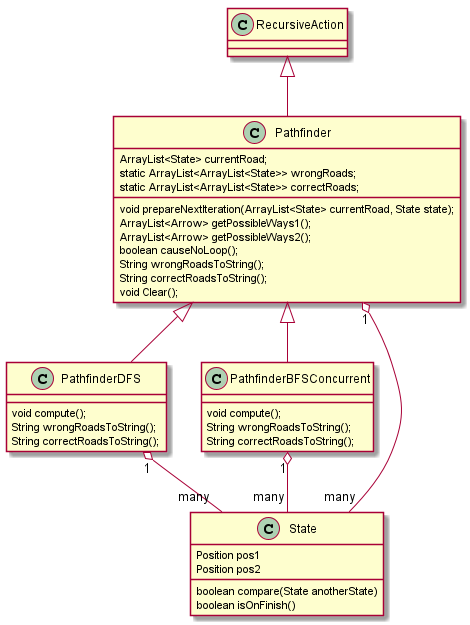

The diagram above was rendered by PlantUML. Its source (embedded in the PNG):
@startuml
RecursiveAction<|-- Pathfinder
Pathfinder <|-- PathfinderDFS
Pathfinder <|-- PathfinderBFSConcurrent
Pathfinder "1" o-- "many" State
PathfinderDFS "1" o-- "many" State
PathfinderBFSConcurrent "1" o-- "many" State
Pathfinder : ArrayList<State> currentRoad;

Pathfinder : static ArrayList<ArrayList<State>> wrongRoads;
Pathfinder : static ArrayList<ArrayList<State>> correctRoads;


Pathfinder : void prepareNextIteration(ArrayList<State> currentRoad, State state);
Pathfinder : ArrayList<Arrow> getPossibleWays1();
Pathfinder : ArrayList<Arrow> getPossibleWays2();
Pathfinder : boolean causeNoLoop();
Pathfinder : String wrongRoadsToString();
Pathfinder : String correctRoadsToString();
Pathfinder : void Clear();

PathfinderDFS : void compute();
PathfinderDFS : String wrongRoadsToString();
PathfinderDFS : String correctRoadsToString();

PathfinderBFSConcurrent : void compute();
PathfinderBFSConcurrent : String wrongRoadsToString();
PathfinderBFSConcurrent : String correctRoadsToString();

State : Position pos1
State : Position pos2
State : boolean compare(State anotherState)
State : boolean isOnFinish()

@enduml